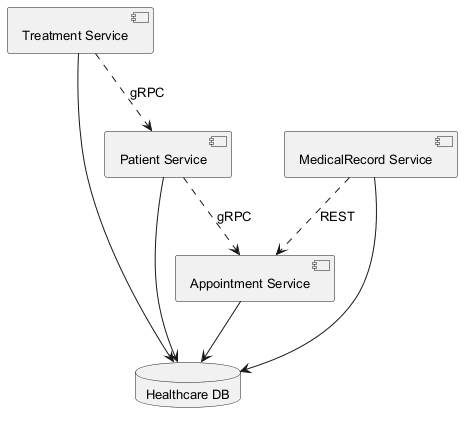

The diagram above was rendered by PlantUML. Its source (embedded in the PNG):
@startuml
skinparam backgroundColor #FFFFFF
skinparam classBackgroundColor #F1F8E9
skinparam classBorderColor #33691E
skinparam defaultFontSize 13
component "Treatment Service" as C_TreatmentService
component "MedicalRecord Service" as C_MedicalRecordService
component "Appointment Service" as C_AppointmentService
component "Patient Service" as C_PatientService
database "Healthcare DB" as DB_healthcare
C_TreatmentService --> DB_healthcare
C_MedicalRecordService --> DB_healthcare
C_AppointmentService --> DB_healthcare
C_PatientService --> DB_healthcare
C_PatientService ..> C_AppointmentService : gRPC
C_TreatmentService ..> C_PatientService : gRPC
C_MedicalRecordService ..> C_AppointmentService : REST
@enduml